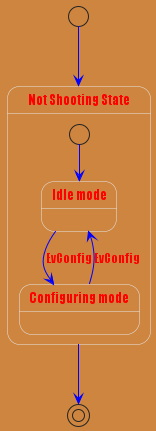

The diagram above was rendered by PlantUML. Its source (embedded in the PNG):
@startuml

<style>
stateDiagram {
  BackgroundColor Peru
  'LineColor Gray
  FontName Impact
  FontColor Red
  arrow {
    FontSize 13
    LineColor Blue
  }
}
</style>


[*] --> NotShooting

state "Not Shooting State" as NotShooting {
  state "Idle mode" as Idle <<Warning>>
  state "Configuring mode" as Configuring
  [*] --> Idle
  Idle --> Configuring : EvConfig
  Configuring --> Idle : EvConfig
}

NotShooting --> [*]
@enduml